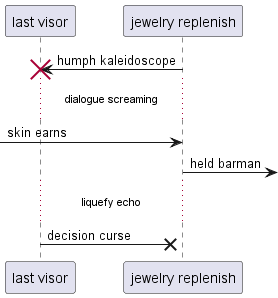

The diagram above was rendered by PlantUML. Its source (embedded in the PNG):
@startuml
participant "last visor" as 0
participant "jewelry replenish" as 1
1 -> 0!! : humph kaleidoscope
...dialogue screaming...
 [-> 1: skin earns
1 ->] : held barman
...liquefy echo...
0 ->x 1: decision curse
@enduml